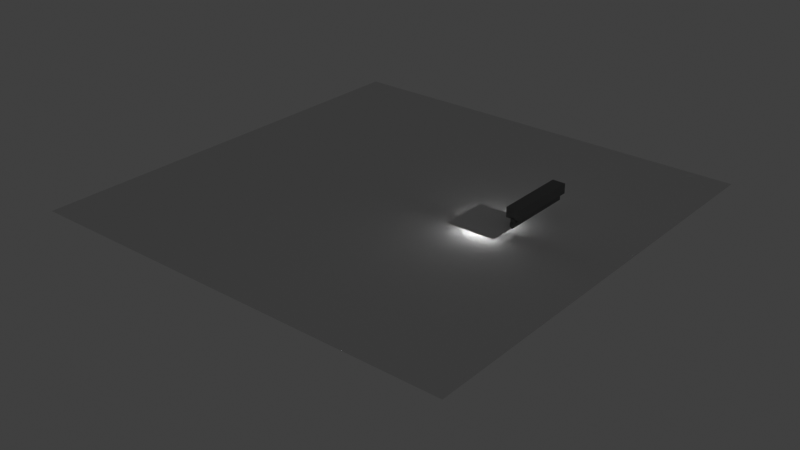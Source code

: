 # Source: Light_Tube.blend  (saved by Blender 5.2.44; exported with 4.5.12 LTS)
import bpy
from mathutils import Matrix  # noqa: F401  (used for matrix-valued properties, if any)

bpy.ops.wm.read_factory_settings(use_empty=True)
scene = bpy.context.scene
scene.name = 'Scene'

# ---- collections
col_collection = bpy.data.collections.new('Collection'); scene.collection.children.link(col_collection)

# ---- images (referenced by path relative to the original .blend; pixels are not part of the script)
import os
ASSET_DIR = os.environ.get("B2B_ASSET_DIR", "")  # directory of the original .blend (textures are referenced by path, not embedded)
HERE = os.path.dirname(os.path.abspath(__file__))  # packed textures are extracted next to this script under _unpacked/

def load_image(name, relpath, width, height, colorspace="sRGB"):
    """Load a texture the original file referenced (path relative to the .blend, or extracted next to this script)."""
    p = next((c for c in (os.path.join(HERE, relpath), os.path.join(ASSET_DIR, relpath)) if relpath and os.path.exists(c)), "")
    if p:
        img = bpy.data.images.load(p, check_existing=True)
        img.name = name
    else:  # same state as the original file: an image datablock whose file is absent (Cycles renders it pink)
        img = bpy.data.images.new(name, width, height)
        img.source = "FILE"
        img.filepath = "//" + (relpath or name)
    img.colorspace_settings.name = colorspace
    return img
img_644507568_805bdc7f_153e_44c2_9fd4_bb5a96a4b634_png = load_image('644507568-805bdc7f-153e-44c2-9fd4-bb5a96a4b634.png', '_unpacked/644507568-805bdc7f-153e-44c2-9fd4-bb5a96a4b634.663113f9.png', 512, 448, 'sRGB')
img_aaaa = load_image('aaaa', '_unpacked/TubeLightEmm1.8a254938.png', 1024, 1024, 'sRGB')
img_tubelight = load_image('TubeLight', '_unpacked/TubeLight.e42f124b.png', 1024, 1024, 'sRGB')
img_tubelightemm = load_image('TubeLightEmm', '_unpacked/TubeLightEmm.2eae835a.png', 1024, 1024, 'sRGB')
img_tubelight_001 = load_image('TubeLight.001', '_unpacked/TubeLight.001.959e71cd.png', 1024, 1024, 'sRGB')
img_tubelightemm_001 = load_image('TubeLightEmm.001', '_unpacked/TubeLightEmm.f2ca24f9.png', 1024, 1024, 'sRGB')
img_tubelightemm_002 = load_image('TubeLightEmm.002', '_unpacked/TubeLightEmm2.43dcb46e.png', 1024, 1024, 'sRGB')

# ---- materials (node trees are filled in below, after node groups)
mat_tubelight = bpy.data.materials.new('TubeLight')

# ---- material node trees
mat_tubelight.use_nodes = True; mat_tubelight.node_tree.nodes.clear()
_N = mat_tubelight.node_tree.nodes; _L = mat_tubelight.node_tree.links
n0 = _N.new('ShaderNodeBsdfPrincipled'); n0.name = 'Principled BSDF'; n0.location = (41, -279)
n0.inputs[2].default_value = 1.0
n0.inputs[10].default_value = 0.005
n0.inputs[28].default_value = 47.4
n1 = _N.new('ShaderNodeOutputMaterial'); n1.name = 'Material Output'; n1.location = (637, 200)
n2 = _N.new('ShaderNodeTexImage'); n2.name = 'Image Texture'; n2.location = (-1114, 26)
n2.image = img_644507568_805bdc7f_153e_44c2_9fd4_bb5a96a4b634_png
n3 = _N.new('ShaderNodeVertexColor'); n3.name = 'Color Attribute'; n3.location = (-751, -396)
n4 = _N.new('ShaderNodeMath'); n4.name = 'Math'; n4.location = (-578, -463)
n4.operation = 'MULTIPLY'
n4.inputs[1].default_value = 5.0
n5 = _N.new('ShaderNodeTexImage'); n5.name = 'Image Texture.001'; n5.location = (-872, -668)
n5.image = img_aaaa
n6 = _N.new('ShaderNodeUVMap'); n6.name = 'UV Map'; n6.location = (-1075, -816)
n6.width = 160
n6.uv_map = 'UVMap.001'
n7 = _N.new('ShaderNodeMix'); n7.name = 'Mix'; n7.location = (-270, -795)
n7.data_type = 'RGBA'
n7.blend_type = 'ADD'
n7.inputs[0].default_value = 0.7
n8 = _N.new('ShaderNodeTexImage'); n8.name = 'Image Texture.002'; n8.location = (-589, 45)
n8.image = img_tubelight
n9 = _N.new('ShaderNodeTexImage'); n9.name = 'Image Texture.003'; n9.location = (379, -731)
n9.image = img_tubelightemm
n10 = _N.new('ShaderNodeMix'); n10.name = 'Mix.001'; n10.location = (704, -153)
n10.data_type = 'RGBA'
n10.blend_type = 'ADD'
n10.inputs[0].default_value = 0.7
n11 = _N.new('ShaderNodeTexImage'); n11.name = 'Image Texture.004'; n11.location = (1255, -13)
n11.image = img_tubelight
n12 = _N.new('ShaderNodeTexImage'); n12.name = 'Image Texture.005'; n12.location = (1022, -543)
n12.image = img_tubelightemm
n13 = _N.new('ShaderNodeTexImage'); n13.name = 'Image Texture.006'; n13.location = (1867, -511)
n13.image = img_tubelight_001
n14 = _N.new('ShaderNodeBsdfPrincipled'); n14.name = 'Principled BSDF.001'; n14.location = (1860, 88)
n14.inputs[2].default_value = 1.0
n14.inputs[10].default_value = 0.005
n14.inputs[28].default_value = 1.0
n15 = _N.new('ShaderNodeInvert'); n15.name = 'Invert Color'; n15.location = (1600, -276)
n16 = _N.new('ShaderNodeValToRGB'); n16.name = 'Color Ramp'; n16.location = (1371, -547)
while len(n16.color_ramp.elements) > 1: n16.color_ramp.elements.remove(n16.color_ramp.elements[-1])
n16.color_ramp.elements[0].position = 0.04912; n16.color_ramp.elements[0].color = (0.0, 0.0, 0.0, 1.0)
_e = n16.color_ramp.elements.new(1.0); _e.color = (1.0, 1.0, 1.0, 1.0)
n17 = _N.new('ShaderNodeTexImage'); n17.name = 'Image Texture.007'; n17.location = (-734, -997)
n17.width = 327
n17.image = img_tubelightemm_001
n18 = _N.new('ShaderNodeTexImage'); n18.name = 'Image Texture.008'; n18.location = (-138, -1169)
n18.image = img_aaaa
n19 = _N.new('ShaderNodeTexImage'); n19.name = 'Image Texture.009'; n19.location = (692, -1120)
n19.width = 340
n19.image = img_tubelightemm_002
n20 = _N.new('ShaderNodeValToRGB'); n20.name = 'Color Ramp.001'; n20.location = (648, -774)
while len(n20.color_ramp.elements) > 1: n20.color_ramp.elements.remove(n20.color_ramp.elements[-1])
n20.color_ramp.elements[0].position = 0.04561; n20.color_ramp.elements[0].color = (0.0, 0.0, 0.0, 1.0)
_e = n20.color_ramp.elements.new(1.0); _e.color = (1.0, 1.0, 1.0, 1.0)
n21 = _N.new('ShaderNodeValToRGB'); n21.name = 'Color Ramp.002'; n21.location = (132, -1170)
while len(n21.color_ramp.elements) > 1: n21.color_ramp.elements.remove(n21.color_ramp.elements[-1])
n21.color_ramp.elements[0].position = 0.007018; n21.color_ramp.elements[0].color = (0.0, 0.0, 0.0, 1.0)
_e = n21.color_ramp.elements.new(1.0); _e.color = (1.0, 1.0, 1.0, 1.0)
_L.new(n3.outputs[0], n4.inputs[0])
_L.new(n6.outputs[0], n5.inputs[0])
_L.new(n8.outputs[0], n0.inputs[0])
_L.new(n8.outputs[0], n10.inputs[6])
_L.new(n9.outputs[0], n10.inputs[7])
_L.new(n11.outputs[0], n14.inputs[0])
_L.new(n15.outputs[0], n14.inputs[4])
_L.new(n16.outputs[0], n15.inputs[1])
_L.new(n12.outputs[0], n16.inputs[0])
_L.new(n17.outputs[0], n7.inputs[7])
_L.new(n3.outputs[0], n7.inputs[6])
_L.new(n9.outputs[0], n20.inputs[0])
_L.new(n18.outputs[0], n21.inputs[0])
_L.new(n0.outputs[0], n1.inputs[0])
_L.new(n4.outputs[0], n0.inputs[27])
n1.is_active_output = True

# ---- world
world_world = bpy.data.worlds.new('World'); scene.world = world_world
world_world.use_nodes = True; world_world.node_tree.nodes.clear()
_N = world_world.node_tree.nodes; _L = world_world.node_tree.links
n0 = _N.new('ShaderNodeOutputWorld'); n0.name = 'World Output'; n0.location = (200, 100)
n1 = _N.new('ShaderNodeBackground'); n1.name = 'Background'; n1.location = (-200, 100)
n1.inputs[0].default_value = (0.05088, 0.05088, 0.05088, 1.0)
_L.new(n1.outputs[0], n0.inputs[0])
n0.is_active_output = True
world_world.color = (0.05088, 0.05088, 0.05088)
world_world.sun_shadow_jitter_overblur = 0.0

# ---- meshes
me_circle_001 = bpy.data.meshes.new('Circle.001')
me_circle_001.from_pydata([(0.0, -4.371e-08, 1.0), (-0.866, -2.186e-08, 0.5), (-0.866, 2.186e-08, -0.5), (0.0, 4.371e-08, -1.0), (0.866, 2.186e-08, -0.5), (0.866, -2.186e-08, 0.5)], [(1, 0), (2, 1), (3, 2), (4, 3), (5, 4), (0, 5)], [])
_uv = me_circle_001.uv_layers.new(name='UVMap')
_uv.uv.foreach_set('vector', [])
me_circle_001.update()
me_circle_002 = bpy.data.meshes.new('Circle.002')
me_circle_002.from_pydata([(0.4357, 0.0, 0.3236), (-0.4357, 0.0, 0.3236), (-0.4357, 0.0, -0.3236), (0.4357, 0.0, -0.3236), (8.196e-08, 1.166e-07, -0.4817), (-0.1562, 1.018e-07, -0.5972), (-0.1562, 1.044e-07, -0.828), (9.686e-08, 1.219e-07, -0.9435), (0.1562, 1.367e-07, -0.828), (0.1562, 1.34e-07, -0.5972), (0.4357, 4.797, 0.3236), (-0.4357, 4.797, 0.3236), (-0.4357, 4.797, -0.3236), (0.4357, 4.797, -0.3236), (-4.545e-07, 4.797, -0.4817), (-0.1562, 4.797, -0.5972), (-0.1562, 4.797, -0.828), (-4.396e-07, 4.797, -0.9435), (0.1562, 4.797, -0.828), (0.1562, 4.797, -0.5972), (0.1285, 0.0, -0.2464), (-0.1285, 0.0, -0.2464), (-0.1285, 0.0, -0.6162), (0.1285, 0.0, -0.6162), (0.1285, 0.1497, -0.2464), (-0.1285, 0.1497, -0.2464), (-0.1285, 0.1497, -0.6162), (0.1285, 0.1497, -0.6162), (0.1562, 0.2135, -0.828), (0.1562, 0.2135, -0.5972), (-2.609e-07, 0.2135, -0.4817), (-0.1562, 0.2135, -0.5972), (-0.1562, 0.2135, -0.828), (-2.46e-07, 0.2135, -0.9435), (0.1562, 0.391, -0.828), (0.1562, 0.391, -0.5972), (-4.299e-07, 0.391, -0.4817), (-0.1562, 0.391, -0.5972), (-0.1562, 0.391, -0.828), (-4.15e-07, 0.391, -0.9435), (0.4357, 0.2638, 0.3236), (0.4357, 0.2638, -0.3236), (-0.4357, 0.2638, 0.3236), (-0.4357, 0.2638, -0.3236)], [], [(40, 42, 11, 10), (10, 11, 12, 13), (43, 41, 13, 12), (41, 40, 10, 13), (35, 34, 18, 19), (36, 35, 19, 14), (37, 36, 14, 15), (38, 37, 15, 16), (42, 43, 12, 11), (39, 38, 16, 17), (34, 39, 17, 18), (5, 6, 7, 8, 9, 4), (1, 0, 3, 2), (20, 21, 25, 24), (24, 25, 26, 27), (22, 23, 27, 26), (23, 20, 24, 27), (21, 22, 26, 25), (21, 20, 23, 22), (8, 7, 33, 28), (7, 6, 32, 33), (6, 5, 31, 32), (5, 4, 30, 31), (4, 9, 29, 30), (9, 8, 28, 29), (28, 33, 39, 34), (33, 32, 38, 39), (32, 31, 37, 38), (31, 30, 36, 37), (30, 29, 35, 36), (29, 28, 34, 35), (1, 2, 43, 42), (3, 0, 40, 41), (2, 3, 41, 43), (0, 1, 42, 40)])
_uv = me_circle_002.uv_layers.new(name='UVMap')
_uv.uv.foreach_set('vector', [0.0, 0.0, 0.0, 0.0, 0.0, 0.0, 0.0, 0.0, 0.0, 0.0, 0.0, 0.0, 0.0, 0.0, 0.0, 0.0, 0.0, 0.0, 0.0, 0.0, 0.0, 0.0, 0.0, 0.0, 0.0, 0.0, 0.0, 0.0, 0.0, 0.0, 0.0, 0.0, 0.0, 0.0, 0.0, 0.0, 0.0, 0.0, 0.0, 0.0, 0.0, 0.0, 0.0, 0.0, 0.0, 0.0, 0.0, 0.0, 0.0, 0.0, 0.0, 0.0, 0.0, 0.0, 0.0, 0.0, 0.0, 0.0, 0.0, 0.0, 0.0, 0.0, 0.0, 0.0, 0.0, 0.0, 0.0, 0.0, 0.0, 0.0, 0.0, 0.0, 0.0, 0.0, 0.0, 0.0, 0.0, 0.0, 0.0, 0.0, 0.0, 0.0, 0.0, 0.0, 0.0, 0.0, 0.0, 0.0, 0.0, 0.0, 0.0, 0.0, 0.0, 0.0, 0.0, 0.0, 0.0, 0.0, 0.0, 0.0, 0.0, 0.0, 0.0, 0.0, 0.0, 0.0, 0.0, 0.0, 0.0, 0.0, 0.0, 0.0, 0.0, 0.0, 0.0, 0.0, 0.0, 0.0, 0.0, 0.0, 0.0, 0.0, 0.0, 0.0, 0.0, 0.0, 0.0, 0.0, 0.0, 0.0, 0.0, 0.0, 0.0, 0.0, 0.0, 0.0, 0.0, 0.0, 0.0, 0.0, 0.0, 0.0, 0.0, 0.0, 0.0, 0.0, 0.0, 0.0, 0.0, 0.0, 0.0, 0.0, 0.0, 0.0, 0.0, 0.0, 0.0, 0.0, 0.0, 0.0, 0.0, 0.0, 0.0, 0.0, 0.0, 0.0, 0.0, 0.0, 0.0, 0.0, 0.0, 0.0, 0.0, 0.0, 0.0, 0.0, 0.0, 0.0, 0.0, 0.0, 0.0, 0.0, 0.0, 0.0, 0.0, 0.0, 0.0, 0.0, 0.0, 0.0, 0.0, 0.0, 0.0, 0.0, 0.0, 0.0, 0.0, 0.0, 0.0, 0.0, 0.0, 0.0, 0.0, 0.0, 0.0, 0.0, 0.0, 0.0, 0.0, 0.0, 0.0, 0.0, 0.0, 0.0, 0.0, 0.0, 0.0, 0.0, 0.0, 0.0, 0.0, 0.0, 0.0, 0.0, 0.0, 0.0, 0.0, 0.0, 0.0, 0.0, 0.0, 0.0, 0.0, 0.0, 0.0, 0.0, 0.0, 0.0, 0.0, 0.0, 0.0, 0.0, 0.0, 0.0, 0.0, 0.0, 0.0, 0.0, 0.0, 0.0, 0.0, 0.0, 0.0, 0.0, 0.0, 0.0, 0.0, 0.0, 0.0, 0.0, 0.0, 0.0, 0.0, 0.0, 0.0, 0.0, 0.0, 0.0, 0.0, 0.0, 0.0, 0.0, 0.0, 0.0, 0.0, 0.0, 0.0, 0.0, 0.0, 0.0, 0.0, 0.0, 0.0, 0.0])
me_circle_002.materials.append(mat_tubelight)
me_circle_002.update()
me_circle_005 = bpy.data.meshes.new('Circle.005')
me_circle_005.from_pydata([(0.6257, -5.642e-08, 0.105), (0.6257, -6.169e-08, 0.1653), (-6.933e-16, -9.184e-09, 0.105), (-1.091e-15, -1.445e-08, 0.1653), (0.5979, -5.432e-08, 0.105), (0.5979, -5.959e-08, 0.1653), (0.5747, -5.257e-08, 0.105), (0.5747, -5.784e-08, 0.1653), (0.6257, -4.724e-08, 4.098e-08), (0.6257, -5.462e-08, 0.08443), (0.0, 0.0, 0.0), (-5.572e-16, -7.381e-09, 0.08443), (0.6223, -5.451e-08, 0.08444), (0.6223, -5.785e-08, 0.1226), (0.6027, -5.304e-08, 0.08444), (0.6027, -5.637e-08, 0.1226), (0.5913, -5.202e-08, 0.08443), (0.5913, -4.464e-08, 1.863e-08), (0.6257, 0.07276, 4.843e-08), (0.6257, 0.07276, 0.08443), (0.6257, 0.02608, 0.1502), (0.6257, 0.02608, 0.1201), (5.493e-09, 0.07276, 7.451e-09), (5.493e-09, 0.07276, 0.08443), (1.969e-09, 0.02608, 0.1502), (1.969e-09, 0.02608, 0.1201), (0.6223, 0.02145, 0.08444), (0.6223, 0.02145, 0.1226), (0.6027, 0.02145, 0.08444), (0.6027, 0.02145, 0.1226), (0.5979, 0.02608, 0.1502), (0.5979, 0.02608, 0.1201), (0.5747, 0.02608, 0.1502), (0.5747, 0.02608, 0.1201), (0.5913, 0.07276, 2.608e-08), (0.5913, 0.07276, 0.08443), (0.2901, -2.86e-08, 0.105), (0.2901, -3.386e-08, 0.1653), (0.2901, 0.02608, 0.1502), (0.2901, 0.02608, 0.1201), (0.2957, -2.97e-08, 0.08443), (0.2957, -2.232e-08, 7.451e-09), (0.2901, 0.07276, 1.49e-08), (0.2901, 0.07276, 0.08443)], [], [(40, 43, 23, 11), (43, 42, 22, 23), (39, 25, 24, 38), (36, 2, 25, 39), (38, 24, 3, 37), (0, 21, 20, 1), (8, 18, 19, 9), (13, 27, 29, 15), (27, 26, 28, 29), (12, 26, 27, 13), (20, 30, 5, 1), (0, 4, 31, 21), (21, 31, 30, 20), (30, 32, 7, 5), (4, 6, 33, 31), (31, 33, 32, 30), (19, 18, 34, 35), (9, 19, 35, 16), (28, 14, 15, 29), (26, 12, 14, 28), (42, 41, 10, 22), (18, 8, 17, 34), (32, 38, 37, 7), (6, 36, 39, 33), (33, 39, 38, 32), (34, 17, 41, 42), (35, 34, 42, 43), (16, 35, 43, 40)])
me_circle_005.polygons.foreach_set('use_smooth', [True] * 28)
_uv = me_circle_005.uv_layers.new(name='UVMap.001')
_uv.uv.foreach_set('vector', [0.6752, 0.007813, 0.5825, 0.007813, 0.5825, 0.5476, 0.6752, 0.5476, 0.5825, 0.007813, 0.445, 0.007813, 0.445, 0.5476, 0.5825, 0.5476, 0.7938, 0.007813, 0.7938, 0.5305, 0.7384, 0.5305, 0.7384, 0.007813, 0.8337, 0.007813, 0.8337, 0.5305, 0.7938, 0.5305, 0.7938, 0.007813, 0.7384, 0.007813, 0.7384, 0.5305, 0.6984, 0.5305, 0.6984, 0.007813, 0.1606, 0.6933, 0.1163, 0.6933, 0.1163, 0.6348, 0.1606, 0.6348, 0.9489, 0.6079, 0.8569, 0.6079, 0.8569, 0.7654, 0.9489, 0.7654, 0.2111, 0.5884, 0.2111, 0.6195, 0.2428, 0.6195, 0.2428, 0.5884, 0.2111, 0.6195, 0.2111, 0.6902, 0.2428, 0.6902, 0.2428, 0.6195, 0.1838, 0.6902, 0.2111, 0.6902, 0.2111, 0.6195, 0.1838, 0.6195, 0.1163, 0.6348, 0.1163, 0.5884, 0.1606, 0.5884, 0.1606, 0.6348, 0.1606, 0.6933, 0.1606, 0.7397, 0.1163, 0.7397, 0.1163, 0.6933, 0.1163, 0.6933, 0.06752, 0.6933, 0.06752, 0.6348, 0.1163, 0.6348, 0.0443, 0.6341, 0.007812, 0.6341, 0.007812, 0.5884, 0.0443, 0.5884, 0.0443, 0.743, 0.007812, 0.743, 0.007812, 0.6974, 0.0443, 0.6974, 0.0443, 0.6974, 0.007812, 0.6974, 0.007812, 0.6341, 0.0443, 0.6341, 0.8569, 0.7654, 0.8569, 0.6079, 0.8013, 0.6079, 0.8013, 0.7654, 0.9489, 0.7654, 0.8569, 0.7654, 0.8569, 0.8296, 0.9489, 0.8296, 0.2428, 0.6902, 0.2701, 0.6902, 0.2701, 0.6195, 0.2428, 0.6195, 0.2111, 0.6902, 0.2111, 0.7213, 0.2428, 0.7213, 0.2428, 0.6902, 0.445, 0.007813, 0.3523, 0.007813, 0.3523, 0.5476, 0.445, 0.5476, 0.8569, 0.6079, 0.9489, 0.6079, 0.9489, 0.5438, 0.8569, 0.5438, 0.9523, 0.5206, 0.9523, 0.007813, 0.9922, 0.007813, 0.9922, 0.5206, 0.8569, 0.5206, 0.8569, 0.007813, 0.8969, 0.007813, 0.8969, 0.5206, 0.8969, 0.5206, 0.8969, 0.007813, 0.9523, 0.007813, 0.9523, 0.5206, 0.2368, 0.5652, 0.329, 0.5652, 0.329, 0.007812, 0.2368, 0.007812, 0.1, 0.5652, 0.2368, 0.5652, 0.2368, 0.007812, 0.1, 0.007812, 0.007812, 0.5652, 0.1, 0.5652, 0.1, 0.007812, 0.007812, 0.007812])
_ca = me_circle_005.color_attributes.new('Attribute', 'BYTE_COLOR', 'CORNER')
_ca.data.foreach_set('color', [0.0, 0.0, 0.0, 1.0, 0.0, 0.0, 0.0, 1.0, 0.0, 0.0, 0.0, 1.0, 0.0, 0.0, 0.0, 1.0, 0.0, 0.0, 0.0, 1.0, 0.0, 0.0, 0.0, 1.0, 0.0, 0.0, 0.0, 1.0, 0.0, 0.0, 0.0, 1.0, 1.0, 1.0, 1.0, 1.0, 1.0, 1.0, 1.0, 1.0, 1.0, 1.0, 1.0, 1.0, 1.0, 1.0, 1.0, 1.0, 1.0, 1.0, 1.0, 1.0, 1.0, 1.0, 1.0, 1.0, 1.0, 1.0, 1.0, 1.0, 1.0, 1.0, 1.0, 1.0, 1.0, 1.0, 1.0, 1.0, 1.0, 1.0, 1.0, 1.0, 1.0, 1.0, 1.0, 1.0, 1.0, 1.0, 1.0, 1.0, 0.0, 0.0, 0.0, 1.0, 0.0, 0.0, 0.0, 1.0, 0.0, 0.0, 0.0, 1.0, 0.0, 0.0, 0.0, 1.0, 0.0, 0.0, 0.0, 1.0, 0.0, 0.0, 0.0, 1.0, 0.0, 0.0, 0.0, 1.0, 0.0, 0.0, 0.0, 1.0, 0.0, 0.0, 0.0, 1.0, 0.0, 0.0, 0.0, 1.0, 0.0, 0.0, 0.0, 1.0, 0.0, 0.0, 0.0, 1.0, 0.0, 0.0, 0.0, 1.0, 0.0, 0.0, 0.0, 1.0, 0.0, 0.0, 0.0, 1.0, 0.0, 0.0, 0.0, 1.0, 0.0, 0.0, 0.0, 1.0, 0.0, 0.0, 0.0, 1.0, 0.0, 0.0, 0.0, 1.0, 0.0, 0.0, 0.0, 1.0, 0.0, 0.0, 0.0, 1.0, 0.0, 0.0, 0.0, 1.0, 0.0, 0.0, 0.0, 1.0, 0.0, 0.0, 0.0, 1.0, 0.0, 0.0, 0.0, 1.0, 0.0, 0.0, 0.0, 1.0, 0.0, 0.0, 0.0, 1.0, 0.0, 0.0, 0.0, 1.0, 0.0, 0.0, 0.0, 1.0, 0.0, 0.0, 0.0, 1.0, 0.0, 0.0, 0.0, 1.0, 0.0, 0.0, 0.0, 1.0, 0.0, 0.0, 0.0, 1.0, 0.0, 0.0, 0.0, 1.0, 0.0, 0.0, 0.0, 1.0, 0.0, 0.0, 0.0, 1.0, 0.0, 0.0, 0.0, 1.0, 0.0, 0.0, 0.0, 1.0, 0.0, 0.0, 0.0, 1.0, 0.0, 0.0, 0.0, 1.0, 0.0, 0.0, 0.0, 1.0, 0.0, 0.0, 0.0, 1.0, 0.0, 0.0, 0.0, 1.0, 0.0, 0.0, 0.0, 1.0, 0.0, 0.0, 0.0, 1.0, 0.0, 0.0, 0.0, 1.0, 0.0, 0.0, 0.0, 1.0, 0.0, 0.0, 0.0, 1.0, 0.0, 0.0, 0.0, 1.0, 0.0, 0.0, 0.0, 1.0, 0.0, 0.0, 0.0, 1.0, 0.0, 0.0, 0.0, 1.0, 0.0, 0.0, 0.0, 1.0, 0.0, 0.0, 0.0, 1.0, 0.0, 0.0, 0.0, 1.0, 0.0, 0.0, 0.0, 1.0, 0.0, 0.0, 0.0, 1.0, 0.0, 0.0, 0.0, 1.0, 0.0, 0.0, 0.0, 1.0, 0.0, 0.0, 0.0, 1.0, 0.0, 0.0, 0.0, 1.0, 0.0, 0.0, 0.0, 1.0, 0.0, 0.0, 0.0, 1.0, 0.0, 0.0, 0.0, 1.0, 0.0, 0.0, 0.0, 1.0, 0.0, 0.0, 0.0, 1.0, 0.0, 0.0, 0.0, 1.0, 0.0, 0.0, 0.0, 1.0, 0.0, 0.0, 0.0, 1.0, 1.0, 1.0, 1.0, 1.0, 1.0, 1.0, 1.0, 1.0, 0.0, 0.0, 0.0, 1.0, 0.0, 0.0, 0.0, 1.0, 1.0, 1.0, 1.0, 1.0, 1.0, 1.0, 1.0, 1.0, 0.0, 0.0, 0.0, 1.0, 0.0, 0.0, 0.0, 1.0, 1.0, 1.0, 1.0, 1.0, 1.0, 1.0, 1.0, 1.0, 0.0, 0.0, 0.0, 1.0, 0.0, 0.0, 0.0, 1.0, 0.0, 0.0, 0.0, 1.0, 0.0, 0.0, 0.0, 1.0, 0.0, 0.0, 0.0, 1.0, 0.0, 0.0, 0.0, 1.0, 0.0, 0.0, 0.0, 1.0, 0.0, 0.0, 0.0, 1.0, 0.0, 0.0, 0.0, 1.0, 0.0, 0.0, 0.0, 1.0, 0.0, 0.0, 0.0, 1.0, 0.0, 0.0, 0.0, 1.0, 0.0, 0.0, 0.0, 1.0])
me_circle_005.materials.append(mat_tubelight)
me_circle_005.use_paint_bone_selection = False
me_circle_005.use_paint_mask_vertex = True
me_circle_005.update()
me_plane = bpy.data.meshes.new('Plane')
me_plane.from_pydata([(-1.0, -1.0, 0.0), (1.0, -1.0, 0.0), (-1.0, 1.0, 0.0), (1.0, 1.0, 0.0)], [], [(0, 1, 3, 2)])
_uv = me_plane.uv_layers.new(name='UVMap')
_uv.uv.foreach_set('vector', [0.0, 0.0, 1.0, 0.0, 1.0, 1.0, 0.0, 1.0])
me_plane.update()
me_circle_003 = bpy.data.meshes.new('Circle.003')
me_circle_003.from_pydata([(-1.571e-14, -4.797, -0.4817), (-1.571e-14, -4.797, -0.9435), (1.332e-15, 0.0, -0.4817), (1.332e-15, 0.0, -0.9435), (-1.495e-14, -4.584, -0.4817), (-1.495e-14, -4.584, -0.9435), (-1.432e-14, -4.406, -0.4817), (-1.432e-14, -4.406, -0.9435), (-1.571e-14, -4.797, 0.3236), (-1.571e-14, -4.797, -0.3236), (1.332e-15, 0.0, 0.3236), (1.332e-15, 0.0, -0.3236), (9.003e-10, -4.771, -0.3237), (9.003e-10, -4.771, -0.6162), (9.003e-10, -4.621, -0.3237), (9.003e-10, -4.621, -0.6162), (-1.477e-14, -4.533, -0.3236), (-1.477e-14, -4.533, 0.3236), (-0.4357, -4.797, 0.3236), (-0.4357, -4.797, -0.3236), (-0.1562, -4.797, -0.828), (-0.1562, -4.797, -0.5972), (-0.4357, 0.0, 0.3236), (-0.4357, 0.0, -0.3236), (-0.1562, 0.0, -0.828), (-0.1562, 0.0, -0.5972), (-0.1285, -4.771, -0.3237), (-0.1285, -4.771, -0.6162), (-0.1285, -4.621, -0.3237), (-0.1285, -4.621, -0.6162), (-0.1562, -4.584, -0.828), (-0.1562, -4.584, -0.5972), (-0.1562, -4.406, -0.828), (-0.1562, -4.406, -0.5972), (-0.4357, -4.533, 0.3236), (-0.4357, -4.533, -0.3236), (-1.49e-08, -2.224, -0.4817), (-1.49e-08, -2.224, -0.9435), (-0.1562, -2.224, -0.828), (-0.1562, -2.224, -0.5972), (-6.72e-15, -2.267, -0.3236), (-6.72e-15, -2.267, 0.3236), (-0.4357, -2.224, 0.3236), (-0.4357, -2.224, -0.3236)], [], [(40, 43, 23, 11), (43, 42, 22, 23), (39, 25, 24, 38), (36, 2, 25, 39), (38, 24, 3, 37), (0, 21, 20, 1), (8, 18, 19, 9), (13, 27, 29, 15), (27, 26, 28, 29), (12, 26, 27, 13), (20, 30, 5, 1), (0, 4, 31, 21), (21, 31, 30, 20), (30, 32, 7, 5), (4, 6, 33, 31), (31, 33, 32, 30), (19, 18, 34, 35), (9, 19, 35, 16), (28, 14, 15, 29), (26, 12, 14, 28), (42, 41, 10, 22), (18, 8, 17, 34), (32, 38, 37, 7), (6, 36, 39, 33), (33, 39, 38, 32), (34, 17, 41, 42), (35, 34, 42, 43), (16, 35, 43, 40)])
me_circle_003.polygons.foreach_set('use_smooth', [True] * 28)
_uv = me_circle_003.uv_layers.new(name='UVMap')
_uv.uv.foreach_set('vector', [0.4901, 0.5749, 0.5083, 0.5315, 0.4658, 0.5082, 0.4476, 0.5516, 0.5772, 0.6369, 0.5772, 0.7606, 0.5256, 0.7305, 0.5256, 0.6068, 0.6443, 0.4508, 0.6583, 0.4586, 0.6296, 0.5256, 0.6156, 0.5178, 0.6652, 0.4419, 0.6727, 0.4461, 0.6583, 0.4586, 0.6443, 0.4508, 0.6156, 0.5178, 0.6296, 0.5256, 0.6315, 0.5423, 0.624, 0.5381, 0.8565, 0.6416, 0.833, 0.6218, 0.833, 0.5821, 0.8565, 0.5623, 0.7935, 0.9032, 0.8737, 0.8361, 0.8667, 0.6937, 0.7865, 0.7609, 0.0, 0.0, 0.0, 0.0, 0.0, 0.0, 0.0, 0.0, 0.8039, 0.6471, 0.8039, 0.69, 0.8265, 0.702, 0.8265, 0.659, 0.8576, 0.6635, 0.8367, 0.6635, 0.8367, 0.6837, 0.8576, 0.6837, 0.7946, 0.6133, 0.8187, 0.6247, 0.8267, 0.6535, 0.8038, 0.6399, 0.8295, 0.5277, 0.8521, 0.5449, 0.8267, 0.5749, 0.8014, 0.5615, 0.8014, 0.5615, 0.8267, 0.5749, 0.8187, 0.6247, 0.7946, 0.6133, 0.7579, 0.5917, 0.7747, 0.5987, 0.7831, 0.623, 0.7692, 0.6158, 0.8008, 0.5142, 0.812, 0.5224, 0.7902, 0.5418, 0.7768, 0.5346, 0.7768, 0.5346, 0.7902, 0.5418, 0.7747, 0.5987, 0.7579, 0.5917, 0.7424, 0.7405, 0.7483, 0.8778, 0.7874, 0.9013, 0.7818, 0.7636, 0.7927, 0.7009, 0.7554, 0.7331, 0.7823, 0.7516, 0.8196, 0.7194, 0.0, 0.0, 0.0, 0.0, 0.0, 0.0, 0.0, 0.0, 0.0, 0.0, 0.0, 0.0, 0.0, 0.0, 0.0, 0.0, 0.754, 0.7929, 0.7732, 0.7929, 0.7732, 0.785, 0.754, 0.785, 0.754, 0.7681, 0.754, 0.8057, 0.7739, 0.8057, 0.7739, 0.7681, 0.6017, 0.51, 0.6156, 0.5178, 0.624, 0.5381, 0.6166, 0.5339, 0.6578, 0.4377, 0.6652, 0.4419, 0.6443, 0.4508, 0.6304, 0.443, 0.6304, 0.443, 0.6443, 0.4508, 0.6156, 0.5178, 0.6017, 0.51, 0.754, 0.8007, 0.7732, 0.8007, 0.7732, 0.7929, 0.754, 0.7929, 0.6288, 0.667, 0.6288, 0.7907, 0.5772, 0.7606, 0.5772, 0.6369, 0.5326, 0.5982, 0.5508, 0.5549, 0.5083, 0.5315, 0.4901, 0.5749])
_uv.active_render = True
_uv = me_circle_003.uv_layers.new(name='UVMap.001')
_uv.uv.foreach_set('vector', [0.6752, 0.007813, 0.5825, 0.007813, 0.5825, 0.5476, 0.6752, 0.5476, 0.5825, 0.007813, 0.445, 0.007813, 0.445, 0.5476, 0.5825, 0.5476, 0.7938, 0.007813, 0.7938, 0.5305, 0.7384, 0.5305, 0.7384, 0.007813, 0.8337, 0.007813, 0.8337, 0.5305, 0.7938, 0.5305, 0.7938, 0.007813, 0.7384, 0.007813, 0.7384, 0.5305, 0.6984, 0.5305, 0.6984, 0.007813, 0.1606, 0.6933, 0.1163, 0.6933, 0.1163, 0.6348, 0.1606, 0.6348, 0.9489, 0.6079, 0.8569, 0.6079, 0.8569, 0.7654, 0.9489, 0.7654, 0.2111, 0.5884, 0.2111, 0.6195, 0.2428, 0.6195, 0.2428, 0.5884, 0.2111, 0.6195, 0.2111, 0.6902, 0.2428, 0.6902, 0.2428, 0.6195, 0.1838, 0.6902, 0.2111, 0.6902, 0.2111, 0.6195, 0.1838, 0.6195, 0.1163, 0.6348, 0.1163, 0.5884, 0.1606, 0.5884, 0.1606, 0.6348, 0.1606, 0.6933, 0.1606, 0.7397, 0.1163, 0.7397, 0.1163, 0.6933, 0.1163, 0.6933, 0.06752, 0.6933, 0.06752, 0.6348, 0.1163, 0.6348, 0.0443, 0.6341, 0.007812, 0.6341, 0.007812, 0.5884, 0.0443, 0.5884, 0.0443, 0.743, 0.007812, 0.743, 0.007812, 0.6974, 0.0443, 0.6974, 0.0443, 0.6974, 0.007812, 0.6974, 0.007812, 0.6341, 0.0443, 0.6341, 0.8569, 0.7654, 0.8569, 0.6079, 0.8013, 0.6079, 0.8013, 0.7654, 0.9489, 0.7654, 0.8569, 0.7654, 0.8569, 0.8296, 0.9489, 0.8296, 0.2428, 0.6902, 0.2701, 0.6902, 0.2701, 0.6195, 0.2428, 0.6195, 0.2111, 0.6902, 0.2111, 0.7213, 0.2428, 0.7213, 0.2428, 0.6902, 0.445, 0.007813, 0.3523, 0.007813, 0.3523, 0.5476, 0.445, 0.5476, 0.8569, 0.6079, 0.9489, 0.6079, 0.9489, 0.5438, 0.8569, 0.5438, 0.9523, 0.5206, 0.9523, 0.007813, 0.9922, 0.007813, 0.9922, 0.5206, 0.8569, 0.5206, 0.8569, 0.007813, 0.8969, 0.007813, 0.8969, 0.5206, 0.8969, 0.5206, 0.8969, 0.007813, 0.9523, 0.007813, 0.9523, 0.5206, 0.2368, 0.5652, 0.329, 0.5652, 0.329, 0.007812, 0.2368, 0.007812, 0.1, 0.5652, 0.2368, 0.5652, 0.2368, 0.007812, 0.1, 0.007812, 0.007812, 0.5652, 0.1, 0.5652, 0.1, 0.007812, 0.007812, 0.007812])
_ca = me_circle_003.color_attributes.new('Attribute', 'BYTE_COLOR', 'CORNER')
_ca.data.foreach_set('color', [0.0, 0.0, 0.0, 1.0, 0.0, 0.0, 0.0, 1.0, 0.0, 0.0, 0.0, 1.0, 0.0, 0.0, 0.0, 1.0, 0.0, 0.0, 0.0, 1.0, 0.0, 0.0, 0.0, 1.0, 0.0, 0.0, 0.0, 1.0, 0.0, 0.0, 0.0, 1.0, 1.0, 1.0, 1.0, 1.0, 1.0, 1.0, 1.0, 1.0, 1.0, 1.0, 1.0, 1.0, 1.0, 1.0, 1.0, 1.0, 1.0, 1.0, 1.0, 1.0, 1.0, 1.0, 1.0, 1.0, 1.0, 1.0, 1.0, 1.0, 1.0, 1.0, 1.0, 1.0, 1.0, 1.0, 1.0, 1.0, 1.0, 1.0, 1.0, 1.0, 1.0, 1.0, 1.0, 1.0, 1.0, 1.0, 1.0, 1.0, 0.0, 0.0, 0.0, 1.0, 0.0, 0.0, 0.0, 1.0, 0.0, 0.0, 0.0, 1.0, 0.0, 0.0, 0.0, 1.0, 0.0, 0.0, 0.0, 1.0, 0.0, 0.0, 0.0, 1.0, 0.0, 0.0, 0.0, 1.0, 0.0, 0.0, 0.0, 1.0, 0.0, 0.0, 0.0, 1.0, 0.0, 0.0, 0.0, 1.0, 0.0, 0.0, 0.0, 1.0, 0.0, 0.0, 0.0, 1.0, 0.0, 0.0, 0.0, 1.0, 0.0, 0.0, 0.0, 1.0, 0.0, 0.0, 0.0, 1.0, 0.0, 0.0, 0.0, 1.0, 0.0, 0.0, 0.0, 1.0, 0.0, 0.0, 0.0, 1.0, 0.0, 0.0, 0.0, 1.0, 0.0, 0.0, 0.0, 1.0, 0.0, 0.0, 0.0, 1.0, 0.0, 0.0, 0.0, 1.0, 0.0, 0.0, 0.0, 1.0, 0.0, 0.0, 0.0, 1.0, 0.0, 0.0, 0.0, 1.0, 0.0, 0.0, 0.0, 1.0, 0.0, 0.0, 0.0, 1.0, 0.0, 0.0, 0.0, 1.0, 0.0, 0.0, 0.0, 1.0, 0.0, 0.0, 0.0, 1.0, 0.0, 0.0, 0.0, 1.0, 0.0, 0.0, 0.0, 1.0, 0.0, 0.0, 0.0, 1.0, 0.0, 0.0, 0.0, 1.0, 0.0, 0.0, 0.0, 1.0, 0.0, 0.0, 0.0, 1.0, 0.0, 0.0, 0.0, 1.0, 0.0, 0.0, 0.0, 1.0, 0.0, 0.0, 0.0, 1.0, 0.0, 0.0, 0.0, 1.0, 0.0, 0.0, 0.0, 1.0, 0.0, 0.0, 0.0, 1.0, 0.0, 0.0, 0.0, 1.0, 0.0, 0.0, 0.0, 1.0, 0.0, 0.0, 0.0, 1.0, 0.0, 0.0, 0.0, 1.0, 0.0, 0.0, 0.0, 1.0, 0.0, 0.0, 0.0, 1.0, 0.0, 0.0, 0.0, 1.0, 0.0, 0.0, 0.0, 1.0, 0.0, 0.0, 0.0, 1.0, 0.0, 0.0, 0.0, 1.0, 0.0, 0.0, 0.0, 1.0, 0.0, 0.0, 0.0, 1.0, 0.0, 0.0, 0.0, 1.0, 0.0, 0.0, 0.0, 1.0, 0.0, 0.0, 0.0, 1.0, 0.0, 0.0, 0.0, 1.0, 0.0, 0.0, 0.0, 1.0, 0.0, 0.0, 0.0, 1.0, 0.0, 0.0, 0.0, 1.0, 0.0, 0.0, 0.0, 1.0, 0.0, 0.0, 0.0, 1.0, 0.0, 0.0, 0.0, 1.0, 0.0, 0.0, 0.0, 1.0, 0.0, 0.0, 0.0, 1.0, 0.0, 0.0, 0.0, 1.0, 0.0, 0.0, 0.0, 1.0, 0.0, 0.0, 0.0, 1.0, 1.0, 1.0, 1.0, 1.0, 1.0, 1.0, 1.0, 1.0, 0.0, 0.0, 0.0, 1.0, 0.0, 0.0, 0.0, 1.0, 1.0, 1.0, 1.0, 1.0, 1.0, 1.0, 1.0, 1.0, 0.0, 0.0, 0.0, 1.0, 0.0, 0.0, 0.0, 1.0, 1.0, 1.0, 1.0, 1.0, 1.0, 1.0, 1.0, 1.0, 0.0, 0.0, 0.0, 1.0, 0.0, 0.0, 0.0, 1.0, 0.0, 0.0, 0.0, 1.0, 0.0, 0.0, 0.0, 1.0, 0.0, 0.0, 0.0, 1.0, 0.0, 0.0, 0.0, 1.0, 0.0, 0.0, 0.0, 1.0, 0.0, 0.0, 0.0, 1.0, 0.0, 0.0, 0.0, 1.0, 0.0, 0.0, 0.0, 1.0, 0.0, 0.0, 0.0, 1.0, 0.0, 0.0, 0.0, 1.0, 0.0, 0.0, 0.0, 1.0])
me_circle_003.materials.append(mat_tubelight)
me_circle_003.use_paint_bone_selection = False
me_circle_003.use_paint_mask_vertex = True
me_circle_003.update()
me_plane_001 = bpy.data.meshes.new('Plane.001')
me_plane_001.from_pydata([(-1.0, -1.0, 0.0), (1.0, -1.0, 0.0), (-1.0, 1.0, 0.0), (1.0, 1.0, 0.0)], [], [(0, 1, 3, 2)])
_uv = me_plane_001.uv_layers.new(name='UVMap')
_uv.uv.foreach_set('vector', [0.0, 0.0, 1.0, 0.0, 1.0, 1.0, 0.0, 1.0])
me_plane_001.update()

# ---- objects
ob_empty = bpy.data.objects.new('Empty', img_644507568_805bdc7f_153e_44c2_9fd4_bb5a96a4b634_png)
ob_circle = bpy.data.objects.new('Circle', me_circle_001)
ob_circle_001 = bpy.data.objects.new('Circle.001', me_circle_002)
ob_tubelight = bpy.data.objects.new('TubeLight', me_circle_005)
ob_plane = bpy.data.objects.new('Plane', me_plane)
ob_circle_003 = bpy.data.objects.new('Circle.003', me_circle_003)
ob_empty_001 = bpy.data.objects.new('Empty.001', None)
ob_plane_001 = bpy.data.objects.new('Plane.001', me_plane_001)

# ---- transforms, parenting, visibility, modifiers, constraints
ob_empty.location = (0.0, 0.0, 0.0)
ob_empty.rotation_euler = (1.571, -0.0, -0.0)
ob_empty.empty_display_type = 'IMAGE'
ob_empty.empty_display_size = 5.0
ob_empty.empty_image_depth = 'BACK'
ob_empty.show_empty_image_perspective = False
ob_empty.empty_image_side = 'FRONT'
ob_circle.location = (1.771, -5.561e-08, 0.4139)
ob_circle.scale = (0.2521, 0.2521, 0.2521)
ob_circle_001.location = (1.76, -5.108e-08, 1.186)
ob_tubelight.location = (2.786e-16, 3.69e-09, -0.04221)
_m = ob_tubelight.modifiers.new('Mirror', 'MIRROR')
_m.use_axis = (True, True, False)
ob_plane.location = (-6.528, -2.785e-07, -0.3127)
ob_plane.scale = (14.81, 14.81, 14.81)
ob_circle_003.location = (-1.847, 5.001, -4.926)
ob_circle_003.rotation_euler = (0.0, -0.0, 1.571)
ob_circle_003.scale = (1.398, 1.092, 1.092)
_m = ob_circle_003.modifiers.new('Mirror', 'MIRROR')
_m.use_axis = (True, True, False)
ob_empty_001.location = (-6.528, -2.785e-07, 1.174)
ob_plane_001.location = (0.0, 0.0, 0.1745)
ob_plane_001.scale = (1.652, 1.652, 1.652)

# ---- collection membership
col_collection.objects.link(ob_empty)
col_collection.objects.link(ob_circle)
col_collection.objects.link(ob_circle_001)
col_collection.objects.link(ob_tubelight)
col_collection.objects.link(ob_plane)
col_collection.objects.link(ob_circle_003)
col_collection.objects.link(ob_empty_001)
col_collection.objects.link(ob_plane_001)

# ---- scene / render settings (as saved in the file)
scene.frame_start = 1; scene.frame_end = 250; scene.frame_set(1)
scene.render.engine = 'CYCLES'
scene.render.bake_bias = 0.0
scene.render.bake_samples = 0
scene.render.compositor_device = 'GPU'
scene.cycles.samples = 128
scene.cycles.use_adaptive_sampling = False
scene.cycles.bake_type = 'EMIT'
scene.eevee.use_volume_custom_range = False
scene.eevee.fast_gi_thickness_near = 0.1
scene.eevee.fast_gi_thickness_far = 0.0
scene.eevee.ray_tracing_options.screen_trace_thickness = 0.1
scene.view_settings.view_transform = 'Standard'
bpy.context.view_layer.update()

# ---- added for rendering (the .blend has no active camera): camera
cam_auto = bpy.data.cameras.new('AutoCamera')
cam_auto.lens = 50.0
cam_auto.sensor_width = 36.0
cam_auto.clip_end = 1000.0
ob_auto_camera = bpy.data.objects.new('AutoCamera', cam_auto)
scene.collection.objects.link(ob_auto_camera)
ob_auto_camera.location = (32.8499, -47.2534, 29.2786)
ob_auto_camera.rotation_euler = (1.09748, -7.21219e-08, 0.694738)
scene.camera = ob_auto_camera
bpy.context.view_layer.update()
